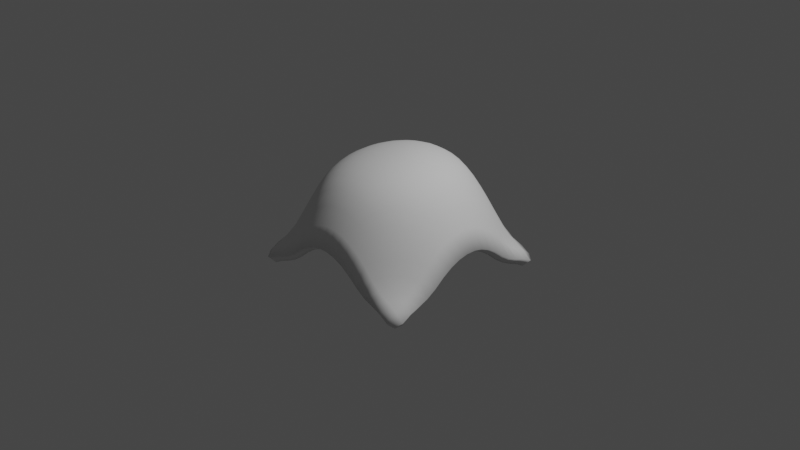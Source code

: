 # Source: Odd_Obstacle.blend  (saved by Blender 2.81.16; exported with 4.5.12 LTS)
import bpy
from mathutils import Matrix  # noqa: F401  (used for matrix-valued properties, if any)

bpy.ops.wm.read_factory_settings(use_empty=True)
scene = bpy.context.scene
scene.name = 'Scene'

# ---- collections
col_collection = bpy.data.collections.new('Collection'); scene.collection.children.link(col_collection)

# ---- world
world_world = bpy.data.worlds.new('World'); scene.world = world_world
world_world.use_nodes = True; world_world.node_tree.nodes.clear()
_N = world_world.node_tree.nodes; _L = world_world.node_tree.links
n0 = _N.new('ShaderNodeOutputWorld'); n0.name = 'World Output'; n0.location = (300, 300)
n1 = _N.new('ShaderNodeBackground'); n1.name = 'Background'; n1.location = (10, 300)
n1.inputs[0].default_value = (0.05088, 0.05088, 0.05088, 1.0)
_L.new(n1.outputs[0], n0.inputs[0])
n0.is_active_output = True
world_world.color = (0.05088, 0.05088, 0.05088)
world_world.use_sun_shadow = False
world_world.sun_shadow_jitter_overblur = 0.0

# ---- cameras
cam_camera = bpy.data.cameras.new('Camera')
cam_camera.clip_end = 100.0
cam_camera.ortho_scale = 7.314

# ---- lights
light_light = bpy.data.lights.new('Light', 'POINT')
light_light.transmission_factor = 0.0
light_light.energy = 1000.0
light_light.shadow_soft_size = 0.1
light_light.shadow_maximum_resolution = 0.006
light_light.use_absolute_resolution = True

# ---- meshes
me_z_function = bpy.data.meshes.new('Z Function')
me_z_function.from_pydata([(-0.9592, -0.9592, -0.4547), (-1.0, -0.8947, -0.419), (-1.0, -0.7895, -0.3594), (-1.0, -0.6842, -0.3255), (-1.0, -0.5789, -0.284), (-1.0, -0.4737, -0.2194), (-1.0, -0.3684, -0.1357), (-1.0, -0.2632, -0.06925), (-1.0, -0.1579, -0.02493), (-1.0, -0.05263, -0.00277), (-1.0, 0.05263, -0.00277), (-1.0, 0.1579, -0.02493), (-1.0, 0.2632, -0.06925), (-1.0, 0.3684, -0.1357), (-1.0, 0.4737, -0.2194), (-1.0, 0.5789, -0.284), (-1.0, 0.6842, -0.3255), (-1.0, 0.7895, -0.3594), (-1.0, 0.8947, -0.419), (-0.9592, 0.9592, -0.4547), (-0.8947, -1.0, -0.419), (-0.8947, -0.8947, -0.3335), (-0.8947, -0.7895, -0.2835), (-0.8947, -0.6842, -0.2246), (-0.8947, -0.5789, -0.1343), (-0.8947, -0.4737, -0.02493), (-0.8947, -0.3684, 0.06371), (-0.8947, -0.2632, 0.1302), (-0.8947, -0.1579, 0.1745), (-0.8947, -0.05263, 0.1967), (-0.8947, 0.05263, 0.1967), (-0.8947, 0.1579, 0.1745), (-0.8947, 0.2632, 0.1302), (-0.8947, 0.3684, 0.06371), (-0.8947, 0.4737, -0.02493), (-0.8947, 0.5789, -0.1343), (-0.8947, 0.6842, -0.2246), (-0.8947, 0.7895, -0.2835), (-0.8947, 0.8947, -0.3335), (-0.8947, 1.0, -0.419), (-0.7895, -1.0, -0.3594), (-0.7895, -0.8947, -0.2835), (-0.7895, -0.7895, -0.2051), (-0.7895, -0.6842, -0.09111), (-0.7895, -0.5789, 0.04155), (-0.7895, -0.4737, 0.1524), (-0.7895, -0.3684, 0.241), (-0.7895, -0.2632, 0.3075), (-0.7895, -0.1579, 0.3516), (-0.7895, -0.05263, 0.373), (-0.7895, 0.05263, 0.3733), (-0.7895, 0.1579, 0.3518), (-0.7895, 0.2632, 0.3075), (-0.7895, 0.3684, 0.241), (-0.7895, 0.4737, 0.1524), (-0.7895, 0.5789, 0.04155), (-0.7895, 0.6842, -0.09111), (-0.7895, 0.7895, -0.2051), (-0.7895, 0.8947, -0.2835), (-0.7895, 1.0, -0.3594), (-0.6842, -1.0, -0.3255), (-0.6842, -0.8947, -0.2246), (-0.6842, -0.7895, -0.09111), (-0.6842, -0.6842, 0.06371), (-0.6842, -0.5789, 0.1967), (-0.6842, -0.4737, 0.3075), (-0.6842, -0.3684, 0.3923), (-0.6842, -0.2632, 0.4482), (-0.6842, -0.1579, 0.4827), (-0.6842, -0.05263, 0.5001), (-0.6842, 0.05263, 0.5018), (-0.6842, 0.1579, 0.4872), (-0.6842, 0.2632, 0.4535), (-0.6842, 0.3684, 0.3953), (-0.6842, 0.4737, 0.3075), (-0.6842, 0.5789, 0.1967), (-0.6842, 0.6842, 0.06371), (-0.6842, 0.7895, -0.09111), (-0.6842, 0.8947, -0.2246), (-0.6842, 1.0, -0.3255), (-0.5789, -1.0, -0.284), (-0.5789, -0.8947, -0.1343), (-0.5789, -0.7895, 0.04155), (-0.5789, -0.6842, 0.1967), (-0.5789, -0.5789, 0.3296), (-0.5789, -0.4737, 0.4296), (-0.5789, -0.3684, 0.4965), (-0.5789, -0.2632, 0.5409), (-0.5789, -0.1579, 0.5691), (-0.5789, -0.05263, 0.5842), (-0.5789, 0.05263, 0.5873), (-0.5789, 0.1579, 0.5775), (-0.5789, 0.2632, 0.5525), (-0.5789, 0.3684, 0.5081), (-0.5789, 0.4737, 0.4368), (-0.5789, 0.5789, 0.3296), (-0.5789, 0.6842, 0.1967), (-0.5789, 0.7895, 0.04155), (-0.5789, 0.8947, -0.1343), (-0.5789, 1.0, -0.284), (-0.4737, -1.0, -0.2194), (-0.4737, -0.8947, -0.02493), (-0.4737, -0.7895, 0.1524), (-0.4737, -0.6842, 0.3075), (-0.4737, -0.5789, 0.4296), (-0.4737, -0.4737, 0.5111), (-0.4737, -0.3684, 0.5662), (-0.4737, -0.2632, 0.6036), (-0.4737, -0.1579, 0.6283), (-0.4737, -0.05263, 0.6424), (-0.4737, 0.05263, 0.6466), (-0.4737, 0.1579, 0.6401), (-0.4737, 0.2632, 0.6208), (-0.4737, 0.3684, 0.5852), (-0.4737, 0.4737, 0.5275), (-0.4737, 0.5789, 0.4379), (-0.4737, 0.6842, 0.3075), (-0.4737, 0.7895, 0.1524), (-0.4737, 0.8947, -0.02493), (-0.4737, 1.0, -0.2194), (-0.3684, -1.0, -0.1357), (-0.3684, -0.8947, 0.06371), (-0.3684, -0.7895, 0.241), (-0.3684, -0.6842, 0.3923), (-0.3684, -0.5789, 0.4965), (-0.3684, -0.4737, 0.5662), (-0.3684, -0.3684, 0.6141), (-0.3684, -0.2632, 0.6476), (-0.3684, -0.1579, 0.6704), (-0.3684, -0.05263, 0.6844), (-0.3684, 0.05263, 0.6896), (-0.3684, 0.1579, 0.6853), (-0.3684, 0.2632, 0.6694), (-0.3684, 0.3684, 0.6393), (-0.3684, 0.4737, 0.59), (-0.3684, 0.5789, 0.5135), (-0.3684, 0.6842, 0.3961), (-0.3684, 0.7895, 0.241), (-0.3684, 0.8947, 0.06371), (-0.3684, 1.0, -0.1357), (-0.2632, -1.0, -0.06925), (-0.2632, -0.8947, 0.1302), (-0.2632, -0.7895, 0.3075), (-0.2632, -0.6842, 0.4482), (-0.2632, -0.5789, 0.5409), (-0.2632, -0.4737, 0.6036), (-0.2632, -0.3684, 0.6476), (-0.2632, -0.2632, 0.679), (-0.2632, -0.1579, 0.701), (-0.2632, -0.05263, 0.7151), (-0.2632, 0.05263, 0.7213), (-0.2632, 0.1579, 0.7184), (-0.2632, 0.2632, 0.7047), (-0.2632, 0.3684, 0.6775), (-0.2632, 0.4737, 0.6331), (-0.2632, 0.5789, 0.5645), (-0.2632, 0.6842, 0.4595), (-0.2632, 0.7895, 0.3075), (-0.2632, 0.8947, 0.1302), (-0.2632, 1.0, -0.06925), (-0.1579, -1.0, -0.02493), (-0.1579, -0.8947, 0.1745), (-0.1579, -0.7895, 0.3516), (-0.1579, -0.6842, 0.4827), (-0.1579, -0.5789, 0.5691), (-0.1579, -0.4737, 0.6283), (-0.1579, -0.3684, 0.6704), (-0.1579, -0.2632, 0.701), (-0.1579, -0.1579, 0.7227), (-0.1579, -0.05263, 0.7369), (-0.1579, 0.05263, 0.744), (-0.1579, 0.1579, 0.7421), (-0.1579, 0.2632, 0.7293), (-0.1579, 0.3684, 0.7035), (-0.1579, 0.4737, 0.6614), (-0.1579, 0.5789, 0.5968), (-0.1579, 0.6842, 0.4987), (-0.1579, 0.7895, 0.3518), (-0.1579, 0.8947, 0.1745), (-0.1579, 1.0, -0.02493), (-0.05263, -1.0, -0.00277), (-0.05263, -0.8947, 0.1967), (-0.05263, -0.7895, 0.373), (-0.05263, -0.6842, 0.5001), (-0.05263, -0.5789, 0.5842), (-0.05263, -0.4737, 0.6424), (-0.05263, -0.3684, 0.6844), (-0.05263, -0.2632, 0.7151), (-0.05263, -0.1579, 0.7369), (-0.05263, -0.05263, 0.7513), (-0.05263, 0.05263, 0.7588), (-0.05263, 0.1579, 0.7572), (-0.05263, 0.2632, 0.7444), (-0.05263, 0.3684, 0.7187), (-0.05263, 0.4737, 0.677), (-0.05263, 0.5789, 0.6137), (-0.05263, 0.6842, 0.5181), (-0.05263, 0.7895, 0.374), (-0.05263, 0.8947, 0.1967), (-0.05263, 1.0, -0.00277), (0.05263, -1.0, -0.00277), (0.05263, -0.8947, 0.1967), (0.05263, -0.7895, 0.3733), (0.05263, -0.6842, 0.5018), (0.05263, -0.5789, 0.5873), (0.05263, -0.4737, 0.6466), (0.05263, -0.3684, 0.6896), (0.05263, -0.2632, 0.7213), (0.05263, -0.1579, 0.744), (0.05263, -0.05263, 0.7588), (0.05263, 0.05263, 0.7658), (0.05263, 0.1579, 0.7635), (0.05263, 0.2632, 0.7498), (0.05263, 0.3684, 0.7231), (0.05263, 0.4737, 0.6804), (0.05263, 0.5789, 0.6159), (0.05263, 0.6842, 0.5191), (0.05263, 0.7895, 0.374), (0.05263, 0.8947, 0.1967), (0.05263, 1.0, -0.00277), (0.1579, -1.0, -0.02493), (0.1579, -0.8947, 0.1745), (0.1579, -0.7895, 0.3518), (0.1579, -0.6842, 0.4872), (0.1579, -0.5789, 0.5775), (0.1579, -0.4737, 0.6401), (0.1579, -0.3684, 0.6853), (0.1579, -0.2632, 0.7184), (0.1579, -0.1579, 0.7421), (0.1579, -0.05263, 0.7572), (0.1579, 0.05263, 0.7635), (0.1579, 0.1579, 0.7598), (0.1579, 0.2632, 0.7446), (0.1579, 0.3684, 0.7161), (0.1579, 0.4737, 0.671), (0.1579, 0.5789, 0.6031), (0.1579, 0.6842, 0.5012), (0.1579, 0.7895, 0.3518), (0.1579, 0.8947, 0.1745), (0.1579, 1.0, -0.02493), (0.2632, -1.0, -0.06925), (0.2632, -0.8947, 0.1302), (0.2632, -0.7895, 0.3075), (0.2632, -0.6842, 0.4535), (0.2632, -0.5789, 0.5525), (0.2632, -0.4737, 0.6208), (0.2632, -0.3684, 0.6694), (0.2632, -0.2632, 0.7047), (0.2632, -0.1579, 0.7293), (0.2632, -0.05263, 0.7444), (0.2632, 0.05263, 0.7498), (0.2632, 0.1579, 0.7446), (0.2632, 0.2632, 0.7275), (0.2632, 0.3684, 0.6962), (0.2632, 0.4737, 0.647), (0.2632, 0.5789, 0.5728), (0.2632, 0.6842, 0.4616), (0.2632, 0.7895, 0.3075), (0.2632, 0.8947, 0.1302), (0.2632, 1.0, -0.06925), (0.3684, -1.0, -0.1357), (0.3684, -0.8947, 0.06371), (0.3684, -0.7895, 0.241), (0.3684, -0.6842, 0.3953), (0.3684, -0.5789, 0.5081), (0.3684, -0.4737, 0.5852), (0.3684, -0.3684, 0.6393), (0.3684, -0.2632, 0.6775), (0.3684, -0.1579, 0.7035), (0.3684, -0.05263, 0.7187), (0.3684, 0.05263, 0.7231), (0.3684, 0.1579, 0.7161), (0.3684, 0.2632, 0.6962), (0.3684, 0.3684, 0.6607), (0.3684, 0.4737, 0.605), (0.3684, 0.5789, 0.521), (0.3684, 0.6842, 0.3961), (0.3684, 0.7895, 0.241), (0.3684, 0.8947, 0.06371), (0.3684, 1.0, -0.1357), (0.4737, -1.0, -0.2194), (0.4737, -0.8947, -0.02493), (0.4737, -0.7895, 0.1524), (0.4737, -0.6842, 0.3075), (0.4737, -0.5789, 0.4368), (0.4737, -0.4737, 0.5275), (0.4737, -0.3684, 0.59), (0.4737, -0.2632, 0.6331), (0.4737, -0.1579, 0.6614), (0.4737, -0.05263, 0.677), (0.4737, 0.05263, 0.6804), (0.4737, 0.1579, 0.671), (0.4737, 0.2632, 0.647), (0.4737, 0.3684, 0.605), (0.4737, 0.4737, 0.5394), (0.4737, 0.5789, 0.4404), (0.4737, 0.6842, 0.3075), (0.4737, 0.7895, 0.1524), (0.4737, 0.8947, -0.02493), (0.4737, 1.0, -0.2194), (0.5789, -1.0, -0.284), (0.5789, -0.8947, -0.1343), (0.5789, -0.7895, 0.04155), (0.5789, -0.6842, 0.1967), (0.5789, -0.5789, 0.3296), (0.5789, -0.4737, 0.4379), (0.5789, -0.3684, 0.5135), (0.5789, -0.2632, 0.5645), (0.5789, -0.1579, 0.5968), (0.5789, -0.05263, 0.6137), (0.5789, 0.05263, 0.6159), (0.5789, 0.1579, 0.6031), (0.5789, 0.2632, 0.5728), (0.5789, 0.3684, 0.521), (0.5789, 0.4737, 0.4404), (0.5789, 0.5789, 0.3296), (0.5789, 0.6842, 0.1967), (0.5789, 0.7895, 0.04155), (0.5789, 0.8947, -0.1343), (0.5789, 1.0, -0.284), (0.6842, -1.0, -0.3255), (0.6842, -0.8947, -0.2246), (0.6842, -0.7895, -0.09111), (0.6842, -0.6842, 0.06371), (0.6842, -0.5789, 0.1967), (0.6842, -0.4737, 0.3075), (0.6842, -0.3684, 0.3961), (0.6842, -0.2632, 0.4595), (0.6842, -0.1579, 0.4987), (0.6842, -0.05263, 0.5181), (0.6842, 0.05263, 0.5191), (0.6842, 0.1579, 0.5012), (0.6842, 0.2632, 0.4616), (0.6842, 0.3684, 0.3961), (0.6842, 0.4737, 0.3075), (0.6842, 0.5789, 0.1967), (0.6842, 0.6842, 0.06371), (0.6842, 0.7895, -0.09111), (0.6842, 0.8947, -0.2246), (0.6842, 1.0, -0.3255), (0.7895, -1.0, -0.3594), (0.7895, -0.8947, -0.2835), (0.7895, -0.7895, -0.2051), (0.7895, -0.6842, -0.09111), (0.7895, -0.5789, 0.04155), (0.7895, -0.4737, 0.1524), (0.7895, -0.3684, 0.241), (0.7895, -0.2632, 0.3075), (0.7895, -0.1579, 0.3518), (0.7895, -0.05263, 0.374), (0.7895, 0.05263, 0.374), (0.7895, 0.1579, 0.3518), (0.7895, 0.2632, 0.3075), (0.7895, 0.3684, 0.241), (0.7895, 0.4737, 0.1524), (0.7895, 0.5789, 0.04155), (0.7895, 0.6842, -0.09111), (0.7895, 0.7895, -0.2051), (0.7895, 0.8947, -0.2835), (0.7895, 1.0, -0.3594), (0.8947, -1.0, -0.419), (0.8947, -0.8947, -0.3335), (0.8947, -0.7895, -0.2835), (0.8947, -0.6842, -0.2246), (0.8947, -0.5789, -0.1343), (0.8947, -0.4737, -0.02493), (0.8947, -0.3684, 0.06371), (0.8947, -0.2632, 0.1302), (0.8947, -0.1579, 0.1745), (0.8947, -0.05263, 0.1967), (0.8947, 0.05263, 0.1967), (0.8947, 0.1579, 0.1745), (0.8947, 0.2632, 0.1302), (0.8947, 0.3684, 0.06371), (0.8947, 0.4737, -0.02493), (0.8947, 0.5789, -0.1343), (0.8947, 0.6842, -0.2246), (0.8947, 0.7895, -0.2835), (0.8947, 0.8947, -0.3335), (0.8947, 1.0, -0.419), (0.9592, -0.9592, -0.4547), (1.0, -0.8947, -0.419), (1.0, -0.7895, -0.3594), (1.0, -0.6842, -0.3255), (1.0, -0.5789, -0.284), (1.0, -0.4737, -0.2194), (1.0, -0.3684, -0.1357), (1.0, -0.2632, -0.06925), (1.0, -0.1579, -0.02493), (1.0, -0.05263, -0.00277), (1.0, 0.05263, -0.00277), (1.0, 0.1579, -0.02493), (1.0, 0.2632, -0.06925), (1.0, 0.3684, -0.1357), (1.0, 0.4737, -0.2194), (1.0, 0.5789, -0.284), (1.0, 0.6842, -0.3255), (1.0, 0.7895, -0.3594), (1.0, 0.8947, -0.419), (0.9592, 0.9592, -0.4547)], [], [(0, 20, 21, 1), (1, 21, 22, 2), (2, 22, 23, 3), (3, 23, 24, 4), (4, 24, 25, 5), (5, 25, 26, 6), (6, 26, 27, 7), (7, 27, 28, 8), (8, 28, 29, 9), (9, 29, 30, 10), (10, 30, 31, 11), (11, 31, 32, 12), (12, 32, 33, 13), (13, 33, 34, 14), (14, 34, 35, 15), (15, 35, 36, 16), (16, 36, 37, 17), (17, 37, 38, 18), (18, 38, 39, 19), (20, 40, 41, 21), (21, 41, 42, 22), (22, 42, 43, 23), (23, 43, 44, 24), (24, 44, 45, 25), (25, 45, 46, 26), (26, 46, 47, 27), (27, 47, 48, 28), (28, 48, 49, 29), (29, 49, 50, 30), (30, 50, 51, 31), (31, 51, 52, 32), (32, 52, 53, 33), (33, 53, 54, 34), (34, 54, 55, 35), (35, 55, 56, 36), (36, 56, 57, 37), (37, 57, 58, 38), (38, 58, 59, 39), (40, 60, 61, 41), (41, 61, 62, 42), (42, 62, 63, 43), (43, 63, 64, 44), (44, 64, 65, 45), (45, 65, 66, 46), (46, 66, 67, 47), (47, 67, 68, 48), (48, 68, 69, 49), (49, 69, 70, 50), (50, 70, 71, 51), (51, 71, 72, 52), (52, 72, 73, 53), (53, 73, 74, 54), (54, 74, 75, 55), (55, 75, 76, 56), (56, 76, 77, 57), (57, 77, 78, 58), (58, 78, 79, 59), (60, 80, 81, 61), (61, 81, 82, 62), (62, 82, 83, 63), (63, 83, 84, 64), (64, 84, 85, 65), (65, 85, 86, 66), (66, 86, 87, 67), (67, 87, 88, 68), (68, 88, 89, 69), (69, 89, 90, 70), (70, 90, 91, 71), (71, 91, 92, 72), (72, 92, 93, 73), (73, 93, 94, 74), (74, 94, 95, 75), (75, 95, 96, 76), (76, 96, 97, 77), (77, 97, 98, 78), (78, 98, 99, 79), (80, 100, 101, 81), (81, 101, 102, 82), (82, 102, 103, 83), (83, 103, 104, 84), (84, 104, 105, 85), (85, 105, 106, 86), (86, 106, 107, 87), (87, 107, 108, 88), (88, 108, 109, 89), (89, 109, 110, 90), (90, 110, 111, 91), (91, 111, 112, 92), (92, 112, 113, 93), (93, 113, 114, 94), (94, 114, 115, 95), (95, 115, 116, 96), (96, 116, 117, 97), (97, 117, 118, 98), (98, 118, 119, 99), (100, 120, 121, 101), (101, 121, 122, 102), (102, 122, 123, 103), (103, 123, 124, 104), (104, 124, 125, 105), (105, 125, 126, 106), (106, 126, 127, 107), (107, 127, 128, 108), (108, 128, 129, 109), (109, 129, 130, 110), (110, 130, 131, 111), (111, 131, 132, 112), (112, 132, 133, 113), (113, 133, 134, 114), (114, 134, 135, 115), (115, 135, 136, 116), (116, 136, 137, 117), (117, 137, 138, 118), (118, 138, 139, 119), (120, 140, 141, 121), (121, 141, 142, 122), (122, 142, 143, 123), (123, 143, 144, 124), (124, 144, 145, 125), (125, 145, 146, 126), (126, 146, 147, 127), (127, 147, 148, 128), (128, 148, 149, 129), (129, 149, 150, 130), (130, 150, 151, 131), (131, 151, 152, 132), (132, 152, 153, 133), (133, 153, 154, 134), (134, 154, 155, 135), (135, 155, 156, 136), (136, 156, 157, 137), (137, 157, 158, 138), (138, 158, 159, 139), (140, 160, 161, 141), (141, 161, 162, 142), (142, 162, 163, 143), (143, 163, 164, 144), (144, 164, 165, 145), (145, 165, 166, 146), (146, 166, 167, 147), (147, 167, 168, 148), (148, 168, 169, 149), (149, 169, 170, 150), (150, 170, 171, 151), (151, 171, 172, 152), (152, 172, 173, 153), (153, 173, 174, 154), (154, 174, 175, 155), (155, 175, 176, 156), (156, 176, 177, 157), (157, 177, 178, 158), (158, 178, 179, 159), (160, 180, 181, 161), (161, 181, 182, 162), (162, 182, 183, 163), (163, 183, 184, 164), (164, 184, 185, 165), (165, 185, 186, 166), (166, 186, 187, 167), (167, 187, 188, 168), (168, 188, 189, 169), (169, 189, 190, 170), (170, 190, 191, 171), (171, 191, 192, 172), (172, 192, 193, 173), (173, 193, 194, 174), (174, 194, 195, 175), (175, 195, 196, 176), (176, 196, 197, 177), (177, 197, 198, 178), (178, 198, 199, 179), (180, 200, 201, 181), (181, 201, 202, 182), (182, 202, 203, 183), (183, 203, 204, 184), (184, 204, 205, 185), (185, 205, 206, 186), (186, 206, 207, 187), (187, 207, 208, 188), (188, 208, 209, 189), (189, 209, 210, 190), (190, 210, 211, 191), (191, 211, 212, 192), (192, 212, 213, 193), (193, 213, 214, 194), (194, 214, 215, 195), (195, 215, 216, 196), (196, 216, 217, 197), (197, 217, 218, 198), (198, 218, 219, 199), (200, 220, 221, 201), (201, 221, 222, 202), (202, 222, 223, 203), (203, 223, 224, 204), (204, 224, 225, 205), (205, 225, 226, 206), (206, 226, 227, 207), (207, 227, 228, 208), (208, 228, 229, 209), (209, 229, 230, 210), (210, 230, 231, 211), (211, 231, 232, 212), (212, 232, 233, 213), (213, 233, 234, 214), (214, 234, 235, 215), (215, 235, 236, 216), (216, 236, 237, 217), (217, 237, 238, 218), (218, 238, 239, 219), (220, 240, 241, 221), (221, 241, 242, 222), (222, 242, 243, 223), (223, 243, 244, 224), (224, 244, 245, 225), (225, 245, 246, 226), (226, 246, 247, 227), (227, 247, 248, 228), (228, 248, 249, 229), (229, 249, 250, 230), (230, 250, 251, 231), (231, 251, 252, 232), (232, 252, 253, 233), (233, 253, 254, 234), (234, 254, 255, 235), (235, 255, 256, 236), (236, 256, 257, 237), (237, 257, 258, 238), (238, 258, 259, 239), (240, 260, 261, 241), (241, 261, 262, 242), (242, 262, 263, 243), (243, 263, 264, 244), (244, 264, 265, 245), (245, 265, 266, 246), (246, 266, 267, 247), (247, 267, 268, 248), (248, 268, 269, 249), (249, 269, 270, 250), (250, 270, 271, 251), (251, 271, 272, 252), (252, 272, 273, 253), (253, 273, 274, 254), (254, 274, 275, 255), (255, 275, 276, 256), (256, 276, 277, 257), (257, 277, 278, 258), (258, 278, 279, 259), (260, 280, 281, 261), (261, 281, 282, 262), (262, 282, 283, 263), (263, 283, 284, 264), (264, 284, 285, 265), (265, 285, 286, 266), (266, 286, 287, 267), (267, 287, 288, 268), (268, 288, 289, 269), (269, 289, 290, 270), (270, 290, 291, 271), (271, 291, 292, 272), (272, 292, 293, 273), (273, 293, 294, 274), (274, 294, 295, 275), (275, 295, 296, 276), (276, 296, 297, 277), (277, 297, 298, 278), (278, 298, 299, 279), (280, 300, 301, 281), (281, 301, 302, 282), (282, 302, 303, 283), (283, 303, 304, 284), (284, 304, 305, 285), (285, 305, 306, 286), (286, 306, 307, 287), (287, 307, 308, 288), (288, 308, 309, 289), (289, 309, 310, 290), (290, 310, 311, 291), (291, 311, 312, 292), (292, 312, 313, 293), (293, 313, 314, 294), (294, 314, 315, 295), (295, 315, 316, 296), (296, 316, 317, 297), (297, 317, 318, 298), (298, 318, 319, 299), (300, 320, 321, 301), (301, 321, 322, 302), (302, 322, 323, 303), (303, 323, 324, 304), (304, 324, 325, 305), (305, 325, 326, 306), (306, 326, 327, 307), (307, 327, 328, 308), (308, 328, 329, 309), (309, 329, 330, 310), (310, 330, 331, 311), (311, 331, 332, 312), (312, 332, 333, 313), (313, 333, 334, 314), (314, 334, 335, 315), (315, 335, 336, 316), (316, 336, 337, 317), (317, 337, 338, 318), (318, 338, 339, 319), (320, 340, 341, 321), (321, 341, 342, 322), (322, 342, 343, 323), (323, 343, 344, 324), (324, 344, 345, 325), (325, 345, 346, 326), (326, 346, 347, 327), (327, 347, 348, 328), (328, 348, 349, 329), (329, 349, 350, 330), (330, 350, 351, 331), (331, 351, 352, 332), (332, 352, 353, 333), (333, 353, 354, 334), (334, 354, 355, 335), (335, 355, 356, 336), (336, 356, 357, 337), (337, 357, 358, 338), (338, 358, 359, 339), (340, 360, 361, 341), (341, 361, 362, 342), (342, 362, 363, 343), (343, 363, 364, 344), (344, 364, 365, 345), (345, 365, 366, 346), (346, 366, 367, 347), (347, 367, 368, 348), (348, 368, 369, 349), (349, 369, 370, 350), (350, 370, 371, 351), (351, 371, 372, 352), (352, 372, 373, 353), (353, 373, 374, 354), (354, 374, 375, 355), (355, 375, 376, 356), (356, 376, 377, 357), (357, 377, 378, 358), (358, 378, 379, 359), (360, 380, 381, 361), (361, 381, 382, 362), (362, 382, 383, 363), (363, 383, 384, 364), (364, 384, 385, 365), (365, 385, 386, 366), (366, 386, 387, 367), (367, 387, 388, 368), (368, 388, 389, 369), (369, 389, 390, 370), (370, 390, 391, 371), (371, 391, 392, 372), (372, 392, 393, 373), (373, 393, 394, 374), (374, 394, 395, 375), (375, 395, 396, 376), (376, 396, 397, 377), (377, 397, 398, 378), (378, 398, 399, 379)])
me_z_function.polygons.foreach_set('use_smooth', [True] * 361)
me_z_function.use_remesh_fix_poles = True
me_z_function.use_remesh_preserve_attributes = False
me_z_function.use_mirror_vertex_groups = False
me_z_function.update()

# ---- objects
ob_light = bpy.data.objects.new('Light', light_light)
ob_camera = bpy.data.objects.new('Camera', cam_camera)
ob_z_function = bpy.data.objects.new('Z Function', me_z_function)

# ---- transforms, parenting, visibility, modifiers, constraints
ob_light.location = (4.076, 1.005, 5.904)
ob_light.rotation_euler = (0.6503, 0.05522, 1.866)
ob_light.lock_rotations_4d = False
ob_light.empty_display_type = 'ARROWS'
ob_light.color = (0.0, 0.0, 0.0, 0.0)
ob_light.lineart.crease_threshold = 0.0
ob_camera.location = (7.359, -6.926, 4.958)
ob_camera.rotation_euler = (1.109, 0.0, 0.8149)
ob_camera.lock_rotations_4d = False
ob_camera.empty_display_type = 'ARROWS'
ob_camera.color = (0.0, 0.0, 0.0, 0.0)
ob_camera.display_type = 'WIRE'
ob_camera.lineart.crease_threshold = 0.0
ob_z_function.location = (0.0, 0.0, 0.0)
ob_z_function.lineart.crease_threshold = 0.0
_m = ob_z_function.modifiers.new('Solidify', 'SOLIDIFY')
_m.thickness = 0.1
_m.nonmanifold_thickness_mode = 'FIXED'
_m.nonmanifold_merge_threshold = 0.0003

# ---- collection membership
col_collection.objects.link(ob_light)
col_collection.objects.link(ob_camera)
col_collection.objects.link(ob_z_function)

# ---- scene / render settings (as saved in the file)
scene.camera = ob_camera
scene.frame_start = 1; scene.frame_end = 250; scene.frame_set(1)
scene.render.engine = 'BLENDER_EEVEE_NEXT'
scene.cycles.use_denoising = False
scene.cycles.samples = 128
scene.cycles.sampling_pattern = 'TABULATED_SOBOL'
scene.cycles.use_adaptive_sampling = False
scene.cycles.use_light_tree = False
scene.view_settings.view_transform = 'Filmic'
bpy.context.view_layer.update()
